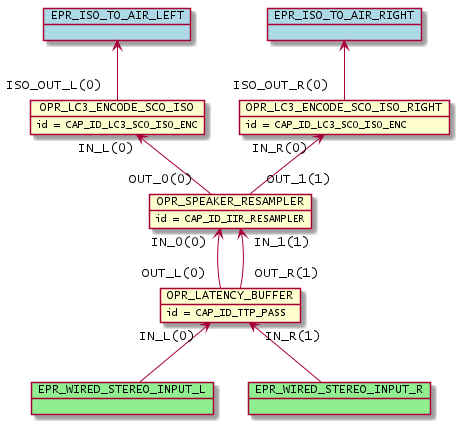

The diagram above was rendered by PlantUML. Its source (embedded in the PNG):
@startuml inline_umlgraph_28.png
        object OPR_LATENCY_BUFFER
        OPR_LATENCY_BUFFER : id = CAP_ID_TTP_PASS
        object OPR_SPEAKER_RESAMPLER
        OPR_SPEAKER_RESAMPLER : id = CAP_ID_IIR_RESAMPLER
        object OPR_LC3_ENCODE_SCO_ISO
        OPR_LC3_ENCODE_SCO_ISO : id = CAP_ID_LC3_SCO_ISO_ENC
        object OPR_LC3_ENCODE_SCO_ISO_RIGHT
        OPR_LC3_ENCODE_SCO_ISO_RIGHT : id = CAP_ID_LC3_SCO_ISO_ENC
        OPR_SPEAKER_RESAMPLER "IN_0(0)"<-- "OUT_L(0)" OPR_LATENCY_BUFFER
        OPR_SPEAKER_RESAMPLER "IN_1(1)"<-- "OUT_R(1)" OPR_LATENCY_BUFFER
        OPR_LC3_ENCODE_SCO_ISO "IN_L(0)"<-- "OUT_0(0)" OPR_SPEAKER_RESAMPLER
        OPR_LC3_ENCODE_SCO_ISO_RIGHT "IN_R(0)"<-- "OUT_1(1)" OPR_SPEAKER_RESAMPLER
        object EPR_WIRED_STEREO_INPUT_L #lightgreen
        OPR_LATENCY_BUFFER "IN_L(0)" <-- EPR_WIRED_STEREO_INPUT_L
        object EPR_WIRED_STEREO_INPUT_R #lightgreen
        OPR_LATENCY_BUFFER "IN_R(1)" <-- EPR_WIRED_STEREO_INPUT_R
        object EPR_ISO_TO_AIR_LEFT #lightblue
        EPR_ISO_TO_AIR_LEFT <-- "ISO_OUT_L(0)" OPR_LC3_ENCODE_SCO_ISO
        object EPR_ISO_TO_AIR_RIGHT #lightblue
        EPR_ISO_TO_AIR_RIGHT <-- "ISO_OUT_R(0)" OPR_LC3_ENCODE_SCO_ISO_RIGHT
@enduml